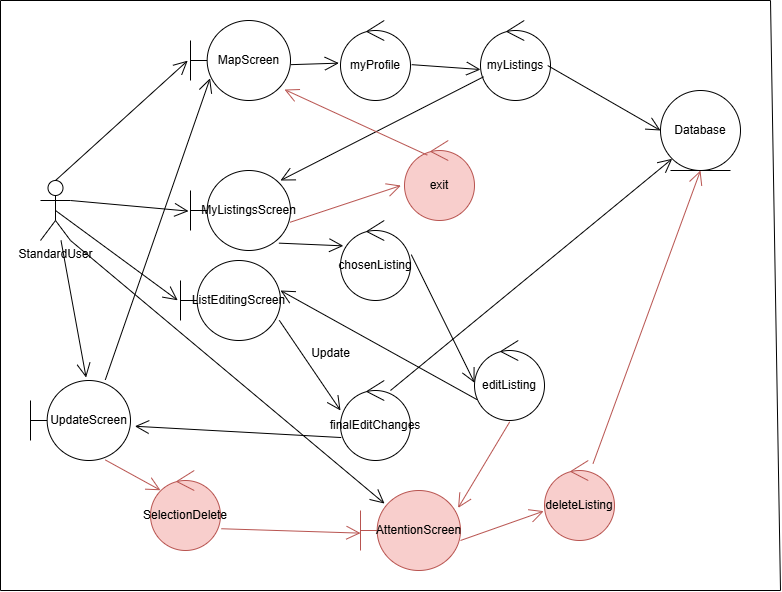

The diagram above was exported from draw.io. Its source (the exported page's mxGraphModel, read from the mxfile embedded in the PNG):
<mxGraphModel dx="1226" dy="628" grid="1" gridSize="10" guides="1" tooltips="1" connect="1" arrows="1" fold="1" page="1" pageScale="1" pageWidth="827" pageHeight="1169" background="#ffffff" math="0" shadow="0">
  <root>
    <mxCell id="0" />
    <mxCell id="1" parent="0" />
    <mxCell id="0aJzvMlDntavKENkzu5b-1" value="StandardUser" style="shape=umlActor;verticalLabelPosition=bottom;verticalAlign=top;html=1;outlineConnect=0;" vertex="1" parent="1">
      <mxGeometry x="50" y="220" width="30" height="60" as="geometry" />
    </mxCell>
    <mxCell id="0aJzvMlDntavKENkzu5b-2" value="MapScreen" style="shape=umlBoundary;whiteSpace=wrap;html=1;" vertex="1" parent="1">
      <mxGeometry x="200" y="60" width="100" height="80" as="geometry" />
    </mxCell>
    <mxCell id="0aJzvMlDntavKENkzu5b-3" value="MyListingsScreen" style="shape=umlBoundary;whiteSpace=wrap;html=1;" vertex="1" parent="1">
      <mxGeometry x="200" y="210" width="100" height="80" as="geometry" />
    </mxCell>
    <mxCell id="0aJzvMlDntavKENkzu5b-4" value="ListEditingScreen" style="shape=umlBoundary;whiteSpace=wrap;html=1;" vertex="1" parent="1">
      <mxGeometry x="190" y="300" width="100" height="80" as="geometry" />
    </mxCell>
    <mxCell id="0aJzvMlDntavKENkzu5b-5" value="UpdateScreen" style="shape=umlBoundary;whiteSpace=wrap;html=1;" vertex="1" parent="1">
      <mxGeometry x="40" y="420" width="100" height="80" as="geometry" />
    </mxCell>
    <mxCell id="0aJzvMlDntavKENkzu5b-6" value="" style="endArrow=open;endFill=1;endSize=12;html=1;rounded=0;exitX=0.5;exitY=0;exitDx=0;exitDy=0;exitPerimeter=0;entryX=-0.028;entryY=0.502;entryDx=0;entryDy=0;entryPerimeter=0;" edge="1" parent="1" source="0aJzvMlDntavKENkzu5b-1" target="0aJzvMlDntavKENkzu5b-2">
      <mxGeometry width="160" relative="1" as="geometry">
        <mxPoint x="-10" y="110" as="sourcePoint" />
        <mxPoint x="150" y="110" as="targetPoint" />
      </mxGeometry>
    </mxCell>
    <mxCell id="0aJzvMlDntavKENkzu5b-7" value="" style="endArrow=open;endFill=1;endSize=12;html=1;rounded=0;exitX=0.5;exitY=0.5;exitDx=0;exitDy=0;exitPerimeter=0;entryX=-0.028;entryY=0.497;entryDx=0;entryDy=0;entryPerimeter=0;" edge="1" parent="1" source="0aJzvMlDntavKENkzu5b-1" target="0aJzvMlDntavKENkzu5b-4">
      <mxGeometry width="160" relative="1" as="geometry">
        <mxPoint x="90" y="440" as="sourcePoint" />
        <mxPoint x="202" y="320" as="targetPoint" />
      </mxGeometry>
    </mxCell>
    <mxCell id="0aJzvMlDntavKENkzu5b-8" value="" style="endArrow=open;endFill=1;endSize=12;html=1;rounded=0;exitX=1;exitY=0.3333333333333333;exitDx=0;exitDy=0;exitPerimeter=0;entryX=-0.02;entryY=0.508;entryDx=0;entryDy=0;entryPerimeter=0;" edge="1" parent="1" source="0aJzvMlDntavKENkzu5b-1" target="0aJzvMlDntavKENkzu5b-3">
      <mxGeometry width="160" relative="1" as="geometry">
        <mxPoint x="110" y="290" as="sourcePoint" />
        <mxPoint x="222" y="170" as="targetPoint" />
      </mxGeometry>
    </mxCell>
    <mxCell id="0aJzvMlDntavKENkzu5b-9" value="myProfile" style="ellipse;shape=umlControl;whiteSpace=wrap;html=1;" vertex="1" parent="1">
      <mxGeometry x="350" y="60" width="70" height="80" as="geometry" />
    </mxCell>
    <mxCell id="0aJzvMlDntavKENkzu5b-10" value="chosenListing" style="ellipse;shape=umlControl;whiteSpace=wrap;html=1;" vertex="1" parent="1">
      <mxGeometry x="350" y="260" width="70" height="80" as="geometry" />
    </mxCell>
    <mxCell id="0aJzvMlDntavKENkzu5b-11" value="myListings" style="ellipse;shape=umlControl;whiteSpace=wrap;html=1;" vertex="1" parent="1">
      <mxGeometry x="490" y="60" width="70" height="80" as="geometry" />
    </mxCell>
    <mxCell id="0aJzvMlDntavKENkzu5b-12" value="exit" style="ellipse;shape=umlControl;whiteSpace=wrap;html=1;fillColor=#f8cecc;strokeColor=#b85450;" vertex="1" parent="1">
      <mxGeometry x="414" y="180" width="70" height="80" as="geometry" />
    </mxCell>
    <mxCell id="0aJzvMlDntavKENkzu5b-13" value="editListing" style="ellipse;shape=umlControl;whiteSpace=wrap;html=1;" vertex="1" parent="1">
      <mxGeometry x="484" y="380" width="70" height="80" as="geometry" />
    </mxCell>
    <mxCell id="0aJzvMlDntavKENkzu5b-14" value="" style="endArrow=open;endFill=1;endSize=12;html=1;rounded=0;exitX=1.004;exitY=0.552;exitDx=0;exitDy=0;exitPerimeter=0;entryX=-0.023;entryY=0.533;entryDx=0;entryDy=0;entryPerimeter=0;" edge="1" parent="1" source="0aJzvMlDntavKENkzu5b-2" target="0aJzvMlDntavKENkzu5b-9">
      <mxGeometry width="160" relative="1" as="geometry">
        <mxPoint x="370" y="220" as="sourcePoint" />
        <mxPoint x="482" y="100" as="targetPoint" />
      </mxGeometry>
    </mxCell>
    <mxCell id="0aJzvMlDntavKENkzu5b-15" value="" style="endArrow=open;endFill=1;endSize=12;html=1;rounded=0;exitX=1.017;exitY=0.552;exitDx=0;exitDy=0;exitPerimeter=0;entryX=0;entryY=0.613;entryDx=0;entryDy=0;entryPerimeter=0;" edge="1" parent="1" source="0aJzvMlDntavKENkzu5b-9" target="0aJzvMlDntavKENkzu5b-11">
      <mxGeometry width="160" relative="1" as="geometry">
        <mxPoint x="430" y="114" as="sourcePoint" />
        <mxPoint x="478" y="113" as="targetPoint" />
      </mxGeometry>
    </mxCell>
    <mxCell id="0aJzvMlDntavKENkzu5b-16" value="Database" style="ellipse;shape=umlEntity;whiteSpace=wrap;html=1;" vertex="1" parent="1">
      <mxGeometry x="670" y="130" width="80" height="80" as="geometry" />
    </mxCell>
    <mxCell id="0aJzvMlDntavKENkzu5b-17" value="" style="endArrow=open;endFill=1;endSize=12;html=1;rounded=0;exitX=0.96;exitY=0.563;exitDx=0;exitDy=0;exitPerimeter=0;entryX=0;entryY=0.5;entryDx=0;entryDy=0;" edge="1" parent="1" source="0aJzvMlDntavKENkzu5b-11" target="0aJzvMlDntavKENkzu5b-16">
      <mxGeometry width="160" relative="1" as="geometry">
        <mxPoint x="620" y="140" as="sourcePoint" />
        <mxPoint x="668" y="139" as="targetPoint" />
      </mxGeometry>
    </mxCell>
    <mxCell id="0aJzvMlDntavKENkzu5b-18" value="" style="endArrow=open;endFill=1;endSize=12;html=1;rounded=0;entryX=0.9;entryY=0.125;entryDx=0;entryDy=0;entryPerimeter=0;" edge="1" parent="1" source="0aJzvMlDntavKENkzu5b-11" target="0aJzvMlDntavKENkzu5b-3">
      <mxGeometry width="160" relative="1" as="geometry">
        <mxPoint x="390" y="171" as="sourcePoint" />
        <mxPoint x="438" y="170" as="targetPoint" />
      </mxGeometry>
    </mxCell>
    <mxCell id="0aJzvMlDntavKENkzu5b-19" value="" style="endArrow=open;endFill=1;endSize=12;html=1;rounded=0;exitX=0.996;exitY=0.647;exitDx=0;exitDy=0;exitPerimeter=0;entryX=-0.051;entryY=0.563;entryDx=0;entryDy=0;entryPerimeter=0;fillColor=#f8cecc;strokeColor=#b85450;" edge="1" parent="1" source="0aJzvMlDntavKENkzu5b-3" target="0aJzvMlDntavKENkzu5b-12">
      <mxGeometry width="160" relative="1" as="geometry">
        <mxPoint x="310" y="310" as="sourcePoint" />
        <mxPoint x="470" y="310" as="targetPoint" />
      </mxGeometry>
    </mxCell>
    <mxCell id="0aJzvMlDntavKENkzu5b-20" value="" style="endArrow=open;endFill=1;endSize=12;html=1;rounded=0;exitX=0.326;exitY=0.183;exitDx=0;exitDy=0;exitPerimeter=0;entryX=0.94;entryY=0.863;entryDx=0;entryDy=0;entryPerimeter=0;fillColor=#f8cecc;strokeColor=#b85450;" edge="1" parent="1" source="0aJzvMlDntavKENkzu5b-12" target="0aJzvMlDntavKENkzu5b-2">
      <mxGeometry width="160" relative="1" as="geometry">
        <mxPoint x="304" y="230" as="sourcePoint" />
        <mxPoint x="400" y="213" as="targetPoint" />
      </mxGeometry>
    </mxCell>
    <mxCell id="0aJzvMlDntavKENkzu5b-22" value="" style="endArrow=open;endFill=1;endSize=12;html=1;rounded=0;exitX=0.884;exitY=0.908;exitDx=0;exitDy=0;exitPerimeter=0;entryX=0.04;entryY=0.317;entryDx=0;entryDy=0;entryPerimeter=0;" edge="1" parent="1" source="0aJzvMlDntavKENkzu5b-3" target="0aJzvMlDntavKENkzu5b-10">
      <mxGeometry width="160" relative="1" as="geometry">
        <mxPoint x="370" y="320" as="sourcePoint" />
        <mxPoint x="370" y="310" as="targetPoint" />
      </mxGeometry>
    </mxCell>
    <mxCell id="0aJzvMlDntavKENkzu5b-23" value="" style="endArrow=open;endFill=1;endSize=12;html=1;rounded=0;exitX=1.011;exitY=0.427;exitDx=0;exitDy=0;exitPerimeter=0;entryX=0;entryY=0.528;entryDx=0;entryDy=0;entryPerimeter=0;" edge="1" parent="1" source="0aJzvMlDntavKENkzu5b-10" target="0aJzvMlDntavKENkzu5b-13">
      <mxGeometry width="160" relative="1" as="geometry">
        <mxPoint x="400" y="400" as="sourcePoint" />
        <mxPoint x="560" y="400" as="targetPoint" />
      </mxGeometry>
    </mxCell>
    <mxCell id="0aJzvMlDntavKENkzu5b-24" value="" style="endArrow=open;endFill=1;endSize=12;html=1;rounded=0;exitX=0.034;exitY=0.738;exitDx=0;exitDy=0;exitPerimeter=0;entryX=1;entryY=0.375;entryDx=0;entryDy=0;entryPerimeter=0;" edge="1" parent="1" source="0aJzvMlDntavKENkzu5b-13" target="0aJzvMlDntavKENkzu5b-4">
      <mxGeometry width="160" relative="1" as="geometry">
        <mxPoint x="450" y="400" as="sourcePoint" />
        <mxPoint x="610" y="400" as="targetPoint" />
      </mxGeometry>
    </mxCell>
    <mxCell id="0aJzvMlDntavKENkzu5b-27" value="SelectionDelete" style="ellipse;shape=umlControl;whiteSpace=wrap;html=1;fillColor=#f8cecc;strokeColor=#b85450;" vertex="1" parent="1">
      <mxGeometry x="160" y="510" width="70" height="80" as="geometry" />
    </mxCell>
    <mxCell id="0aJzvMlDntavKENkzu5b-28" value="finalEditChanges" style="ellipse;shape=umlControl;whiteSpace=wrap;html=1;" vertex="1" parent="1">
      <mxGeometry x="350" y="420" width="70" height="80" as="geometry" />
    </mxCell>
    <mxCell id="0aJzvMlDntavKENkzu5b-29" value="" style="endArrow=open;endFill=1;endSize=12;html=1;rounded=0;exitX=0.988;exitY=0.748;exitDx=0;exitDy=0;exitPerimeter=0;entryX=0;entryY=0.375;entryDx=0;entryDy=0;entryPerimeter=0;" edge="1" parent="1" source="0aJzvMlDntavKENkzu5b-4" target="0aJzvMlDntavKENkzu5b-28">
      <mxGeometry width="160" relative="1" as="geometry">
        <mxPoint x="170" y="510" as="sourcePoint" />
        <mxPoint x="330" y="510" as="targetPoint" />
      </mxGeometry>
    </mxCell>
    <mxCell id="0aJzvMlDntavKENkzu5b-30" value="&lt;span style=&quot;font-weight: 400;&quot;&gt;Update&lt;/span&gt;" style="text;align=center;fontStyle=1;verticalAlign=middle;spacingLeft=3;spacingRight=3;strokeColor=none;rotatable=0;points=[[0,0.5],[1,0.5]];portConstraint=eastwest;html=1;" vertex="1" parent="1">
      <mxGeometry x="300" y="380" width="80" height="26" as="geometry" />
    </mxCell>
    <mxCell id="0aJzvMlDntavKENkzu5b-31" value="" style="endArrow=open;endFill=1;endSize=12;html=1;rounded=0;exitX=0.011;exitY=0.713;exitDx=0;exitDy=0;exitPerimeter=0;entryX=1.044;entryY=0.572;entryDx=0;entryDy=0;entryPerimeter=0;" edge="1" parent="1" source="0aJzvMlDntavKENkzu5b-28" target="0aJzvMlDntavKENkzu5b-5">
      <mxGeometry width="160" relative="1" as="geometry">
        <mxPoint x="170" y="500" as="sourcePoint" />
        <mxPoint x="330" y="500" as="targetPoint" />
      </mxGeometry>
    </mxCell>
    <mxCell id="0aJzvMlDntavKENkzu5b-32" value="" style="endArrow=open;endFill=1;endSize=12;html=1;rounded=0;entryX=0.556;entryY=-0.037;entryDx=0;entryDy=0;entryPerimeter=0;" edge="1" parent="1" source="0aJzvMlDntavKENkzu5b-1" target="0aJzvMlDntavKENkzu5b-5">
      <mxGeometry width="160" relative="1" as="geometry">
        <mxPoint x="40" y="360" as="sourcePoint" />
        <mxPoint x="200" y="360" as="targetPoint" />
      </mxGeometry>
    </mxCell>
    <mxCell id="0aJzvMlDntavKENkzu5b-33" value="" style="endArrow=open;endFill=1;endSize=12;html=1;rounded=0;exitX=0.748;exitY=-0.008;exitDx=0;exitDy=0;exitPerimeter=0;entryX=0.196;entryY=0.723;entryDx=0;entryDy=0;entryPerimeter=0;" edge="1" parent="1" source="0aJzvMlDntavKENkzu5b-5" target="0aJzvMlDntavKENkzu5b-2">
      <mxGeometry width="160" relative="1" as="geometry">
        <mxPoint x="130" y="410" as="sourcePoint" />
        <mxPoint x="290" y="410" as="targetPoint" />
      </mxGeometry>
    </mxCell>
    <mxCell id="0aJzvMlDntavKENkzu5b-34" value="" style="endArrow=open;endFill=1;endSize=12;html=1;rounded=0;exitX=0.748;exitY=0.993;exitDx=0;exitDy=0;exitPerimeter=0;entryX=0.143;entryY=0.247;entryDx=0;entryDy=0;entryPerimeter=0;fillColor=#f8cecc;strokeColor=#b85450;" edge="1" parent="1" source="0aJzvMlDntavKENkzu5b-5" target="0aJzvMlDntavKENkzu5b-27">
      <mxGeometry width="160" relative="1" as="geometry">
        <mxPoint x="40" y="550" as="sourcePoint" />
        <mxPoint x="200" y="550" as="targetPoint" />
      </mxGeometry>
    </mxCell>
    <mxCell id="0aJzvMlDntavKENkzu5b-35" value="AttentionScreen" style="shape=umlBoundary;whiteSpace=wrap;html=1;fillColor=#f8cecc;strokeColor=#b85450;" vertex="1" parent="1">
      <mxGeometry x="370" y="530" width="100" height="80" as="geometry" />
    </mxCell>
    <mxCell id="0aJzvMlDntavKENkzu5b-36" value="" style="endArrow=open;endFill=1;endSize=12;html=1;rounded=0;exitX=1.011;exitY=0.728;exitDx=0;exitDy=0;exitPerimeter=0;entryX=0;entryY=0.533;entryDx=0;entryDy=0;entryPerimeter=0;fillColor=#f8cecc;strokeColor=#b85450;" edge="1" parent="1" source="0aJzvMlDntavKENkzu5b-27" target="0aJzvMlDntavKENkzu5b-35">
      <mxGeometry width="160" relative="1" as="geometry">
        <mxPoint x="200" y="670" as="sourcePoint" />
        <mxPoint x="360" y="670" as="targetPoint" />
      </mxGeometry>
    </mxCell>
    <mxCell id="0aJzvMlDntavKENkzu5b-37" value="" style="endArrow=open;endFill=1;endSize=12;html=1;rounded=0;exitX=0.503;exitY=1.017;exitDx=0;exitDy=0;exitPerimeter=0;entryX=0.976;entryY=0.218;entryDx=0;entryDy=0;entryPerimeter=0;fillColor=#f8cecc;strokeColor=#b85450;" edge="1" parent="1" source="0aJzvMlDntavKENkzu5b-13" target="0aJzvMlDntavKENkzu5b-35">
      <mxGeometry width="160" relative="1" as="geometry">
        <mxPoint x="460" y="420" as="sourcePoint" />
        <mxPoint x="620" y="420" as="targetPoint" />
      </mxGeometry>
    </mxCell>
    <mxCell id="0aJzvMlDntavKENkzu5b-38" value="" style="endArrow=open;endFill=1;endSize=12;html=1;rounded=0;exitX=0.714;exitY=0.125;exitDx=0;exitDy=0;exitPerimeter=0;entryX=0;entryY=1;entryDx=0;entryDy=0;" edge="1" parent="1" source="0aJzvMlDntavKENkzu5b-28" target="0aJzvMlDntavKENkzu5b-16">
      <mxGeometry width="160" relative="1" as="geometry">
        <mxPoint x="540" y="290" as="sourcePoint" />
        <mxPoint x="700" y="290" as="targetPoint" />
      </mxGeometry>
    </mxCell>
    <mxCell id="0aJzvMlDntavKENkzu5b-40" value="" style="endArrow=open;endFill=1;endSize=12;html=1;rounded=0;exitX=1;exitY=1;exitDx=0;exitDy=0;exitPerimeter=0;entryX=0.24;entryY=0.163;entryDx=0;entryDy=0;entryPerimeter=0;" edge="1" parent="1" source="0aJzvMlDntavKENkzu5b-1" target="0aJzvMlDntavKENkzu5b-35">
      <mxGeometry width="160" relative="1" as="geometry">
        <mxPoint x="110" y="330" as="sourcePoint" />
        <mxPoint x="270" y="330" as="targetPoint" />
      </mxGeometry>
    </mxCell>
    <mxCell id="0aJzvMlDntavKENkzu5b-41" value="" style="endArrow=open;endFill=1;endSize=12;html=1;rounded=0;exitX=1;exitY=0.625;exitDx=0;exitDy=0;exitPerimeter=0;entryX=-0.011;entryY=0.633;entryDx=0;entryDy=0;entryPerimeter=0;fillColor=#f8cecc;strokeColor=#b85450;" edge="1" parent="1" source="0aJzvMlDntavKENkzu5b-35" target="0aJzvMlDntavKENkzu5b-42">
      <mxGeometry width="160" relative="1" as="geometry">
        <mxPoint x="590" y="490" as="sourcePoint" />
        <mxPoint x="610" y="430" as="targetPoint" />
      </mxGeometry>
    </mxCell>
    <mxCell id="0aJzvMlDntavKENkzu5b-42" value="deleteListing" style="ellipse;shape=umlControl;whiteSpace=wrap;html=1;fillColor=#f8cecc;strokeColor=#b85450;" vertex="1" parent="1">
      <mxGeometry x="554" y="500" width="70" height="80" as="geometry" />
    </mxCell>
    <mxCell id="0aJzvMlDntavKENkzu5b-43" value="" style="endArrow=open;endFill=1;endSize=12;html=1;rounded=0;entryX=0.5;entryY=1;entryDx=0;entryDy=0;fillColor=#f8cecc;strokeColor=#b85450;" edge="1" parent="1" source="0aJzvMlDntavKENkzu5b-42" target="0aJzvMlDntavKENkzu5b-16">
      <mxGeometry width="160" relative="1" as="geometry">
        <mxPoint x="630" y="380" as="sourcePoint" />
        <mxPoint x="790" y="380" as="targetPoint" />
      </mxGeometry>
    </mxCell>
    <mxCell id="0aJzvMlDntavKENkzu5b-44" value="" style="endArrow=none;html=1;rounded=0;" edge="1" parent="1">
      <mxGeometry width="50" height="50" relative="1" as="geometry">
        <mxPoint x="10" y="630" as="sourcePoint" />
        <mxPoint x="10" y="40" as="targetPoint" />
      </mxGeometry>
    </mxCell>
    <mxCell id="0aJzvMlDntavKENkzu5b-45" value="" style="endArrow=none;html=1;rounded=0;" edge="1" parent="1">
      <mxGeometry width="50" height="50" relative="1" as="geometry">
        <mxPoint x="10" y="40" as="sourcePoint" />
        <mxPoint x="780" y="40" as="targetPoint" />
      </mxGeometry>
    </mxCell>
    <mxCell id="0aJzvMlDntavKENkzu5b-46" value="" style="endArrow=none;html=1;rounded=0;" edge="1" parent="1">
      <mxGeometry width="50" height="50" relative="1" as="geometry">
        <mxPoint x="790" y="630" as="sourcePoint" />
        <mxPoint x="780" y="40" as="targetPoint" />
      </mxGeometry>
    </mxCell>
    <mxCell id="0aJzvMlDntavKENkzu5b-47" value="" style="endArrow=none;html=1;rounded=0;" edge="1" parent="1">
      <mxGeometry width="50" height="50" relative="1" as="geometry">
        <mxPoint x="10" y="630" as="sourcePoint" />
        <mxPoint x="790" y="630" as="targetPoint" />
      </mxGeometry>
    </mxCell>
  </root>
</mxGraphModel>